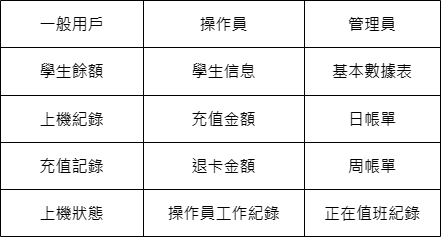

The diagram above was exported from draw.io. Its source (the exported page's mxGraphModel, read from the mxfile embedded in the PNG):
<mxGraphModel dx="1002" dy="535" grid="1" gridSize="10" guides="1" tooltips="1" connect="1" arrows="1" fold="1" page="1" pageScale="1" pageWidth="1654" pageHeight="1169" math="0" shadow="0">
  <root>
    <mxCell id="0" />
    <mxCell id="1" parent="0" />
    <mxCell id="xScnbr2MgDTLrpjC_xbI-1" value="" style="shape=table;startSize=0;container=1;collapsible=0;childLayout=tableLayout;fontSize=16;" vertex="1" parent="1">
      <mxGeometry x="100" y="90" width="440" height="236" as="geometry" />
    </mxCell>
    <mxCell id="xScnbr2MgDTLrpjC_xbI-2" value="" style="shape=tableRow;horizontal=0;startSize=0;swimlaneHead=0;swimlaneBody=0;strokeColor=inherit;top=0;left=0;bottom=0;right=0;collapsible=0;dropTarget=0;fillColor=none;points=[[0,0.5],[1,0.5]];portConstraint=eastwest;fontSize=16;" vertex="1" parent="xScnbr2MgDTLrpjC_xbI-1">
      <mxGeometry width="440" height="47" as="geometry" />
    </mxCell>
    <mxCell id="xScnbr2MgDTLrpjC_xbI-3" value="一般用戶" style="shape=partialRectangle;html=1;whiteSpace=wrap;connectable=0;strokeColor=inherit;overflow=hidden;fillColor=none;top=0;left=0;bottom=0;right=0;pointerEvents=1;fontSize=16;" vertex="1" parent="xScnbr2MgDTLrpjC_xbI-2">
      <mxGeometry width="143" height="47" as="geometry">
        <mxRectangle width="143" height="47" as="alternateBounds" />
      </mxGeometry>
    </mxCell>
    <mxCell id="xScnbr2MgDTLrpjC_xbI-4" value="操作員" style="shape=partialRectangle;html=1;whiteSpace=wrap;connectable=0;strokeColor=inherit;overflow=hidden;fillColor=none;top=0;left=0;bottom=0;right=0;pointerEvents=1;fontSize=16;" vertex="1" parent="xScnbr2MgDTLrpjC_xbI-2">
      <mxGeometry x="143" width="161" height="47" as="geometry">
        <mxRectangle width="161" height="47" as="alternateBounds" />
      </mxGeometry>
    </mxCell>
    <mxCell id="xScnbr2MgDTLrpjC_xbI-5" value="管理員" style="shape=partialRectangle;html=1;whiteSpace=wrap;connectable=0;strokeColor=inherit;overflow=hidden;fillColor=none;top=0;left=0;bottom=0;right=0;pointerEvents=1;fontSize=16;" vertex="1" parent="xScnbr2MgDTLrpjC_xbI-2">
      <mxGeometry x="304" width="136" height="47" as="geometry">
        <mxRectangle width="136" height="47" as="alternateBounds" />
      </mxGeometry>
    </mxCell>
    <mxCell id="xScnbr2MgDTLrpjC_xbI-6" value="" style="shape=tableRow;horizontal=0;startSize=0;swimlaneHead=0;swimlaneBody=0;strokeColor=inherit;top=0;left=0;bottom=0;right=0;collapsible=0;dropTarget=0;fillColor=none;points=[[0,0.5],[1,0.5]];portConstraint=eastwest;fontSize=16;" vertex="1" parent="xScnbr2MgDTLrpjC_xbI-1">
      <mxGeometry y="47" width="440" height="48" as="geometry" />
    </mxCell>
    <mxCell id="xScnbr2MgDTLrpjC_xbI-7" value="學生餘額" style="shape=partialRectangle;html=1;whiteSpace=wrap;connectable=0;strokeColor=inherit;overflow=hidden;fillColor=none;top=0;left=0;bottom=0;right=0;pointerEvents=1;fontSize=16;" vertex="1" parent="xScnbr2MgDTLrpjC_xbI-6">
      <mxGeometry width="143" height="48" as="geometry">
        <mxRectangle width="143" height="48" as="alternateBounds" />
      </mxGeometry>
    </mxCell>
    <mxCell id="xScnbr2MgDTLrpjC_xbI-8" value="學生信息" style="shape=partialRectangle;html=1;whiteSpace=wrap;connectable=0;strokeColor=inherit;overflow=hidden;fillColor=none;top=0;left=0;bottom=0;right=0;pointerEvents=1;fontSize=16;" vertex="1" parent="xScnbr2MgDTLrpjC_xbI-6">
      <mxGeometry x="143" width="161" height="48" as="geometry">
        <mxRectangle width="161" height="48" as="alternateBounds" />
      </mxGeometry>
    </mxCell>
    <mxCell id="xScnbr2MgDTLrpjC_xbI-9" value="基本數據表" style="shape=partialRectangle;html=1;whiteSpace=wrap;connectable=0;strokeColor=inherit;overflow=hidden;fillColor=none;top=0;left=0;bottom=0;right=0;pointerEvents=1;fontSize=16;" vertex="1" parent="xScnbr2MgDTLrpjC_xbI-6">
      <mxGeometry x="304" width="136" height="48" as="geometry">
        <mxRectangle width="136" height="48" as="alternateBounds" />
      </mxGeometry>
    </mxCell>
    <mxCell id="xScnbr2MgDTLrpjC_xbI-10" value="" style="shape=tableRow;horizontal=0;startSize=0;swimlaneHead=0;swimlaneBody=0;strokeColor=inherit;top=0;left=0;bottom=0;right=0;collapsible=0;dropTarget=0;fillColor=none;points=[[0,0.5],[1,0.5]];portConstraint=eastwest;fontSize=16;" vertex="1" parent="xScnbr2MgDTLrpjC_xbI-1">
      <mxGeometry y="95" width="440" height="47" as="geometry" />
    </mxCell>
    <mxCell id="xScnbr2MgDTLrpjC_xbI-11" value="上機紀錄" style="shape=partialRectangle;html=1;whiteSpace=wrap;connectable=0;strokeColor=inherit;overflow=hidden;fillColor=none;top=0;left=0;bottom=0;right=0;pointerEvents=1;fontSize=16;" vertex="1" parent="xScnbr2MgDTLrpjC_xbI-10">
      <mxGeometry width="143" height="47" as="geometry">
        <mxRectangle width="143" height="47" as="alternateBounds" />
      </mxGeometry>
    </mxCell>
    <mxCell id="xScnbr2MgDTLrpjC_xbI-12" value="充值金額" style="shape=partialRectangle;html=1;whiteSpace=wrap;connectable=0;strokeColor=inherit;overflow=hidden;fillColor=none;top=0;left=0;bottom=0;right=0;pointerEvents=1;fontSize=16;" vertex="1" parent="xScnbr2MgDTLrpjC_xbI-10">
      <mxGeometry x="143" width="161" height="47" as="geometry">
        <mxRectangle width="161" height="47" as="alternateBounds" />
      </mxGeometry>
    </mxCell>
    <mxCell id="xScnbr2MgDTLrpjC_xbI-13" value="日帳單" style="shape=partialRectangle;html=1;whiteSpace=wrap;connectable=0;strokeColor=inherit;overflow=hidden;fillColor=none;top=0;left=0;bottom=0;right=0;pointerEvents=1;fontSize=16;" vertex="1" parent="xScnbr2MgDTLrpjC_xbI-10">
      <mxGeometry x="304" width="136" height="47" as="geometry">
        <mxRectangle width="136" height="47" as="alternateBounds" />
      </mxGeometry>
    </mxCell>
    <mxCell id="xScnbr2MgDTLrpjC_xbI-14" style="shape=tableRow;horizontal=0;startSize=0;swimlaneHead=0;swimlaneBody=0;strokeColor=inherit;top=0;left=0;bottom=0;right=0;collapsible=0;dropTarget=0;fillColor=none;points=[[0,0.5],[1,0.5]];portConstraint=eastwest;fontSize=16;" vertex="1" parent="xScnbr2MgDTLrpjC_xbI-1">
      <mxGeometry y="142" width="440" height="47" as="geometry" />
    </mxCell>
    <mxCell id="xScnbr2MgDTLrpjC_xbI-15" value="充值記錄" style="shape=partialRectangle;html=1;whiteSpace=wrap;connectable=0;strokeColor=inherit;overflow=hidden;fillColor=none;top=0;left=0;bottom=0;right=0;pointerEvents=1;fontSize=16;" vertex="1" parent="xScnbr2MgDTLrpjC_xbI-14">
      <mxGeometry width="143" height="47" as="geometry">
        <mxRectangle width="143" height="47" as="alternateBounds" />
      </mxGeometry>
    </mxCell>
    <mxCell id="xScnbr2MgDTLrpjC_xbI-16" value="退卡金額" style="shape=partialRectangle;html=1;whiteSpace=wrap;connectable=0;strokeColor=inherit;overflow=hidden;fillColor=none;top=0;left=0;bottom=0;right=0;pointerEvents=1;fontSize=16;" vertex="1" parent="xScnbr2MgDTLrpjC_xbI-14">
      <mxGeometry x="143" width="161" height="47" as="geometry">
        <mxRectangle width="161" height="47" as="alternateBounds" />
      </mxGeometry>
    </mxCell>
    <mxCell id="xScnbr2MgDTLrpjC_xbI-17" value="周帳單" style="shape=partialRectangle;html=1;whiteSpace=wrap;connectable=0;strokeColor=inherit;overflow=hidden;fillColor=none;top=0;left=0;bottom=0;right=0;pointerEvents=1;fontSize=16;" vertex="1" parent="xScnbr2MgDTLrpjC_xbI-14">
      <mxGeometry x="304" width="136" height="47" as="geometry">
        <mxRectangle width="136" height="47" as="alternateBounds" />
      </mxGeometry>
    </mxCell>
    <mxCell id="xScnbr2MgDTLrpjC_xbI-18" style="shape=tableRow;horizontal=0;startSize=0;swimlaneHead=0;swimlaneBody=0;strokeColor=inherit;top=0;left=0;bottom=0;right=0;collapsible=0;dropTarget=0;fillColor=none;points=[[0,0.5],[1,0.5]];portConstraint=eastwest;fontSize=16;" vertex="1" parent="xScnbr2MgDTLrpjC_xbI-1">
      <mxGeometry y="189" width="440" height="47" as="geometry" />
    </mxCell>
    <mxCell id="xScnbr2MgDTLrpjC_xbI-19" value="上機狀態" style="shape=partialRectangle;html=1;whiteSpace=wrap;connectable=0;strokeColor=inherit;overflow=hidden;fillColor=none;top=0;left=0;bottom=0;right=0;pointerEvents=1;fontSize=16;" vertex="1" parent="xScnbr2MgDTLrpjC_xbI-18">
      <mxGeometry width="143" height="47" as="geometry">
        <mxRectangle width="143" height="47" as="alternateBounds" />
      </mxGeometry>
    </mxCell>
    <mxCell id="xScnbr2MgDTLrpjC_xbI-20" value="操作員工作紀錄" style="shape=partialRectangle;html=1;whiteSpace=wrap;connectable=0;strokeColor=inherit;overflow=hidden;fillColor=none;top=0;left=0;bottom=0;right=0;pointerEvents=1;fontSize=16;" vertex="1" parent="xScnbr2MgDTLrpjC_xbI-18">
      <mxGeometry x="143" width="161" height="47" as="geometry">
        <mxRectangle width="161" height="47" as="alternateBounds" />
      </mxGeometry>
    </mxCell>
    <mxCell id="xScnbr2MgDTLrpjC_xbI-21" value="正在值班紀錄" style="shape=partialRectangle;html=1;whiteSpace=wrap;connectable=0;strokeColor=inherit;overflow=hidden;fillColor=none;top=0;left=0;bottom=0;right=0;pointerEvents=1;fontSize=16;" vertex="1" parent="xScnbr2MgDTLrpjC_xbI-18">
      <mxGeometry x="304" width="136" height="47" as="geometry">
        <mxRectangle width="136" height="47" as="alternateBounds" />
      </mxGeometry>
    </mxCell>
  </root>
</mxGraphModel>